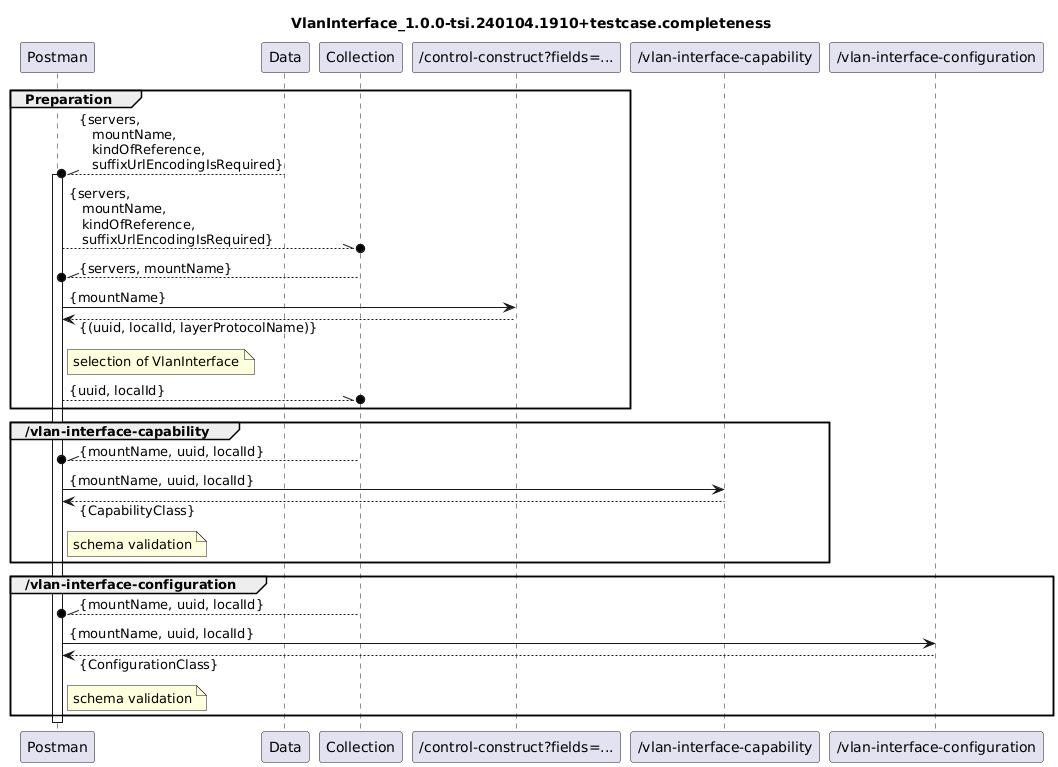

The diagram above was rendered by PlantUML. Its source (embedded in the PNG):
@startuml
skinparam responseMessageBelowArrow true

title
VlanInterface_1.0.0-tsi.240104.1910+testcase.completeness
end title

participant "Postman" as Postman
participant "Data" as Data
participant "Collection" as Collection

participant "/control-construct?fields=..." as ListOfLTPUuidAndLidPairsAndNames

participant "/vlan-interface-capability" as Capability
participant "/vlan-interface-configuration" as Configuration

group Preparation
  Data --\\o Postman : {servers,\n   mountName,\n   kindOfReference,\n   suffixUrlEncodingIsRequired}
  activate Postman
  Postman --\\o Collection : {servers,\n   mountName,\n   kindOfReference,\n   suffixUrlEncodingIsRequired}

  Collection --\\o Postman : {servers, mountName}
  Postman -> ListOfLTPUuidAndLidPairsAndNames : {mountName}
  Postman <-- ListOfLTPUuidAndLidPairsAndNames : {(uuid, localId, layerProtocolName)}
  note right Postman
    selection of VlanInterface
  end note
  Postman --\\o Collection : {uuid, localId}
end

group /vlan-interface-capability
  Collection --\\o Postman : {mountName, uuid, localId}
  Postman -> Capability : {mountName, uuid, localId}
  Postman <-- Capability : {CapabilityClass}
  note right Postman
    schema validation
  end note
end

group /vlan-interface-configuration
  Collection --\\o Postman : {mountName, uuid, localId}
  Postman -> Configuration : {mountName, uuid, localId}
  Postman <-- Configuration : {ConfigurationClass}
  note right Postman
    schema validation
  end note
end

deactivate Postman
@enduml